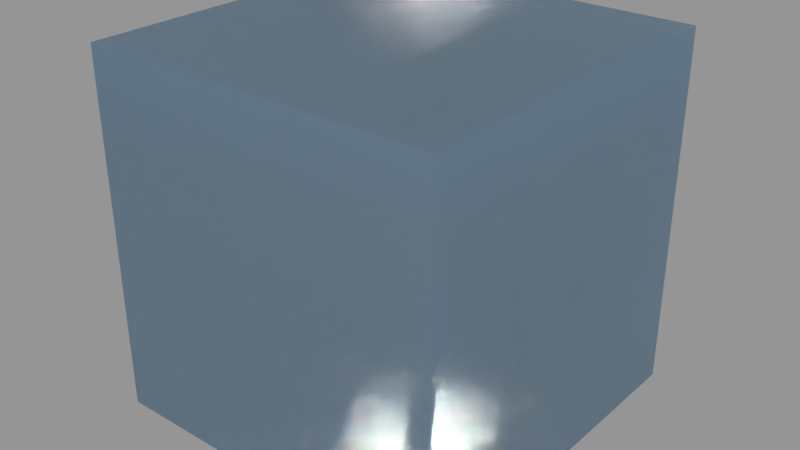 # Source: FF_Water_ocean_volumetric_.blend  (saved by Blender 2.79.0; exported with 4.5.12 LTS)
import bpy
from mathutils import Matrix  # noqa: F401  (used for matrix-valued properties, if any)

bpy.ops.wm.read_factory_settings(use_empty=True)
scene = bpy.context.scene
scene.name = 'Scene'

# ---- collections
col_collection_1 = bpy.data.collections.new('Collection 1'); scene.collection.children.link(col_collection_1)

# ---- materials (node trees are filled in below, after node groups)
mat_ff_water__ocean_volumetric = bpy.data.materials.new('FF Water (ocean volumetric)')
mat_ff_water__ocean_volumetric.alpha_threshold = 0.0
mat_ff_water__ocean_volumetric.roughness = 0.5

# ---- node groups
ng_rg_volumetricocean = bpy.data.node_groups.new('RG_VolumetricOcean', 'ShaderNodeTree')
_s = ng_rg_volumetricocean.interface.new_socket(name='Shader', in_out='OUTPUT', socket_type='NodeSocketShader')
_s = ng_rg_volumetricocean.interface.new_socket(name='Volume', in_out='OUTPUT', socket_type='NodeSocketShader')
_s = ng_rg_volumetricocean.interface.new_socket(name='Color', in_out='INPUT', socket_type='NodeSocketColor')
_s.default_value = (0.0, 0.3782, 1.0, 1.0)
_s = ng_rg_volumetricocean.interface.new_socket(name='Roughness', in_out='INPUT', socket_type='NodeSocketFloat')
_s.subtype = 'FACTOR'
_s.default_value = 0.01
_s.min_value = 0.0
_s.max_value = 1.0
_s = ng_rg_volumetricocean.interface.new_socket(name='Density', in_out='INPUT', socket_type='NodeSocketFloat')
_s.subtype = 'FACTOR'
_s.default_value = 0.4
_s.min_value = 0.0
_s.max_value = 1.0
_s = ng_rg_volumetricocean.interface.new_socket(name='Anisotropy', in_out='INPUT', socket_type='NodeSocketFloat')
_s.min_value = -1.0
_s.max_value = 1.0
_s = ng_rg_volumetricocean.interface.new_socket(name='IOR', in_out='INPUT', socket_type='NodeSocketFloat')
_s.default_value = 1.333
_s.min_value = 0.0
_s.max_value = 1000.0
_s = ng_rg_volumetricocean.interface.new_socket(name='Normal', in_out='INPUT', socket_type='NodeSocketVector')
_s.min_value = -1.0
_s.max_value = 1.0
_s.hide_value = True
_N = ng_rg_volumetricocean.nodes; _L = ng_rg_volumetricocean.links
n0 = _N.new('NodeFrame'); n0.name = 'Frame.001'; n0.location = (-90, -250)
n0.label = ' '
n0.width = 419
n1 = _N.new('NodeFrame'); n1.name = 'Frame'; n1.location = (-90, 190)
n1.label = ' '
n1.width = 420
n2 = _N.new('NodeGroupOutput'); n2.name = 'Group Output'; n2.location = (470, 0)
n3 = _N.new('ShaderNodeVolumeAbsorption'); n3.name = 'Volume Absorption'; n3.location = (30, -150)
n4 = _N.new('ShaderNodeVolumeScatter'); n4.name = 'Volume Scatter'; n4.location = (30, -30)
n4.width = 140
n5 = _N.new('ShaderNodeAddShader'); n5.name = 'Add Shader'; n5.location = (249, -85)
n6 = _N.new('NodeGroupInput'); n6.name = 'Group Input'; n6.location = (-420, -80)
n7 = _N.new('ShaderNodeBsdfTransparent'); n7.name = 'Transparent BSDF.001'; n7.location = (30, -330)
n8 = _N.new('ShaderNodeBsdfGlass'); n8.name = 'Glass BSDF.001'; n8.location = (30, -150)
n8.distribution = 'BECKMANN'
n9 = _N.new('ShaderNodeLightPath'); n9.name = 'Light Path.001'; n9.location = (30, -30)
n10 = _N.new('ShaderNodeMixShader'); n10.name = 'Mix Shader.001'; n10.location = (250, -150)
n11 = _N.new('ShaderNodeMath'); n11.name = 'Math'; n11.location = (0, 0)
n11.operation = 'POWER'
n3.parent = n0
n4.parent = n0
n5.parent = n0
n7.parent = n1
n8.parent = n1
n9.parent = n1
n10.parent = n1
_L.new(n7.outputs[0], n10.inputs[2])
_L.new(n8.outputs[0], n10.inputs[1])
_L.new(n9.outputs[1], n10.inputs[0])
_L.new(n6.outputs[4], n8.inputs[2])
_L.new(n6.outputs[5], n8.inputs[3])
_L.new(n4.outputs[0], n5.inputs[0])
_L.new(n3.outputs[0], n5.inputs[1])
_L.new(n6.outputs[0], n4.inputs[0])
_L.new(n6.outputs[0], n3.inputs[0])
_L.new(n6.outputs[3], n4.inputs[2])
_L.new(n10.outputs[0], n2.inputs[0])
_L.new(n5.outputs[0], n2.inputs[1])
_L.new(n6.outputs[2], n4.inputs[1])
_L.new(n6.outputs[2], n3.inputs[1])
_L.new(n6.outputs[1], n11.inputs[0])
_L.new(n11.outputs[0], n8.inputs[1])
n2.is_active_output = True

# ---- material node trees
mat_ff_water__ocean_volumetric.use_nodes = True; mat_ff_water__ocean_volumetric.node_tree.nodes.clear()
_N = mat_ff_water__ocean_volumetric.node_tree.nodes; _L = mat_ff_water__ocean_volumetric.node_tree.links
n0 = _N.new('NodeFrame'); n0.name = 'Frame'; n0.location = (-330, 570)
n0.label = 'Improved Glass Shader'
n0.width = 560
n1 = _N.new('NodeFrame'); n1.name = 'Frame.001'; n1.location = (-210, 130)
n1.label = 'Water Volume'
n1.width = 440
n2 = _N.new('ShaderNodeOutputMaterial'); n2.name = 'Material Output'; n2.location = (480, 560)
n3 = _N.new('ShaderNodeLightPath'); n3.name = 'Light Path'; n3.location = (30, -30)
n4 = _N.new('ShaderNodeBsdfGlass'); n4.name = 'Glass BSDF'; n4.location = (30, -150)
n4.distribution = 'BECKMANN'
n4.inputs[2].default_value = 1.333
n5 = _N.new('ShaderNodeBsdfTransparent'); n5.name = 'Transparent BSDF'; n5.location = (30, -330)
n6 = _N.new('ShaderNodeMixShader'); n6.name = 'Mix Shader'; n6.location = (390, -150)
n7 = _N.new('ShaderNodeGroup'); n7.name = 'Group'; n7.location = (275, 560)
n7.width = 165
n7.node_tree = ng_rg_volumetricocean
n7.inputs[0].default_value = (0.0, 0.4963, 1.0, 1.0)
n7.inputs[1].default_value = 0.01
n7.inputs[2].default_value = 0.4
n7.inputs[3].default_value = 0.0
n7.inputs[4].default_value = 1.333
n7.inputs[5].default_value = (0.0, 0.0, 0.0)
n8 = _N.new('ShaderNodeVolumeAbsorption'); n8.name = 'Volume Absorption'; n8.location = (30, -150)
n8.inputs[0].default_value = (0.0, 0.4969, 1.0, 1.0)
n8.inputs[1].default_value = 0.4
n9 = _N.new('ShaderNodeVolumeScatter'); n9.name = 'Volume Scatter'; n9.location = (30, -30)
n9.width = 140
n9.inputs[0].default_value = (0.0, 0.4969, 1.0, 1.0)
n9.inputs[1].default_value = 0.4
n10 = _N.new('ShaderNodeAddShader'); n10.name = 'Add Shader'; n10.location = (270, -70)
n3.parent = n0
n4.parent = n0
n5.parent = n0
n6.parent = n0
n8.parent = n1
n9.parent = n1
n10.parent = n1
_L.new(n5.outputs[0], n6.inputs[2])
_L.new(n4.outputs[0], n6.inputs[1])
_L.new(n3.outputs[1], n6.inputs[0])
_L.new(n9.outputs[0], n10.inputs[0])
_L.new(n8.outputs[0], n10.inputs[1])
_L.new(n7.outputs[1], n2.inputs[1])
_L.new(n7.outputs[0], n2.inputs[0])
n2.is_active_output = True

# ---- meshes
me_cube = bpy.data.meshes.new('Cube')
me_cube.from_pydata([(-1.0, -1.0, -1.0), (-1.0, -1.0, 1.0), (-1.0, 1.0, -1.0), (-1.0, 1.0, 1.0), (1.0, -1.0, -1.0), (1.0, -1.0, 1.0), (1.0, 1.0, -1.0), (1.0, 1.0, 1.0)], [], [(0, 1, 3, 2), (2, 3, 7, 6), (6, 7, 5, 4), (4, 5, 1, 0), (2, 6, 4, 0), (7, 3, 1, 5)])
me_cube.materials.append(mat_ff_water__ocean_volumetric)
me_cube.use_remesh_preserve_volume = False
me_cube.use_remesh_preserve_attributes = False
me_cube.use_mirror_vertex_groups = False
me_cube.update()

# ---- objects
ob_cube = bpy.data.objects.new('Cube', me_cube)

# ---- transforms, parenting, visibility, modifiers, constraints
ob_cube.location = (0.0, 0.0, 0.0)
ob_cube.lineart.crease_threshold = 0.0

# ---- collection membership
col_collection_1.objects.link(ob_cube)

# ---- scene / render settings (as saved in the file)
scene.frame_start = 1; scene.frame_end = 250; scene.frame_set(1)
scene.render.engine = 'CYCLES'
scene.render.resolution_percentage = 50
scene.render.dither_intensity = 0.0
scene.cycles.use_denoising = False
scene.cycles.samples = 128
scene.cycles.sampling_pattern = 'TABULATED_SOBOL'
scene.cycles.use_adaptive_sampling = False
scene.cycles.use_light_tree = False
scene.cycles.blur_glossy = 0.0
scene.cycles.sample_clamp_indirect = 0.0
scene.view_settings.view_transform = 'Standard'
bpy.context.view_layer.update()

# ---- added for rendering (the .blend has no active camera and no usable light): camera, sun + grey world if the file has none
cam_auto = bpy.data.cameras.new('AutoCamera')
cam_auto.lens = 50.0
cam_auto.sensor_width = 36.0
cam_auto.clip_end = 1000.0
ob_auto_camera = bpy.data.objects.new('AutoCamera', cam_auto)
scene.collection.objects.link(ob_auto_camera)
ob_auto_camera.location = (3.20507, -3.84609, 2.56406)
ob_auto_camera.rotation_euler = (1.09748, -7.21219e-08, 0.694738)
scene.camera = ob_auto_camera
light_auto_sun = bpy.data.lights.new('AutoSun', 'SUN')
light_auto_sun.energy = 3.0
light_auto_sun.angle = 0.0523599
ob_auto_sun = bpy.data.objects.new('AutoSun', light_auto_sun)
scene.collection.objects.link(ob_auto_sun)
ob_auto_sun.rotation_euler = (0.872665, 0.174533, 0.523599)
if scene.world is None:
    world_auto = bpy.data.worlds.new('AutoWorld')
    world_auto.color = (0.3, 0.3, 0.3)
    scene.world = world_auto
bpy.context.view_layer.update()
